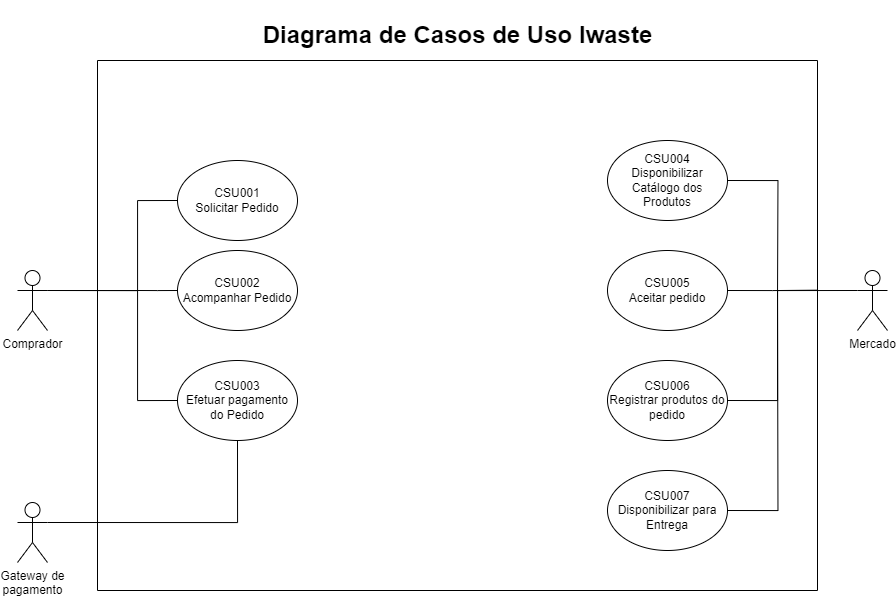

The diagram above was exported from draw.io. Its source (the exported page's mxGraphModel, read from the mxfile embedded in the PNG):
<mxGraphModel dx="1573" dy="627" grid="1" gridSize="10" guides="1" tooltips="1" connect="1" arrows="1" fold="1" page="0" pageScale="1" pageWidth="827" pageHeight="1169" math="0" shadow="0">
  <root>
    <mxCell id="0" />
    <mxCell id="1" parent="0" />
    <mxCell id="FMpKW5nTo7g15AWVZJRR-5" value="&#10;&#10;" style="swimlane;startSize=0;" parent="1" vertex="1">
      <mxGeometry x="-120" y="90" width="720" height="530" as="geometry">
        <mxRectangle x="-120" y="90" width="40" height="40" as="alternateBounds" />
      </mxGeometry>
    </mxCell>
    <mxCell id="FMpKW5nTo7g15AWVZJRR-7" value="CSU001&lt;br style=&quot;border-color: var(--border-color);&quot;&gt;Solicitar Pedido" style="ellipse;whiteSpace=wrap;html=1;" parent="FMpKW5nTo7g15AWVZJRR-5" vertex="1">
      <mxGeometry x="80" y="100" width="120" height="80" as="geometry" />
    </mxCell>
    <mxCell id="iccd_bLqBP1iCjI2eAnO-8" style="edgeStyle=orthogonalEdgeStyle;rounded=0;orthogonalLoop=1;jettySize=auto;html=1;exitX=1;exitY=0.5;exitDx=0;exitDy=0;endArrow=none;endFill=0;" edge="1" parent="FMpKW5nTo7g15AWVZJRR-5" source="FMpKW5nTo7g15AWVZJRR-9">
      <mxGeometry relative="1" as="geometry">
        <mxPoint x="720" y="229.66666666666663" as="targetPoint" />
      </mxGeometry>
    </mxCell>
    <mxCell id="FMpKW5nTo7g15AWVZJRR-9" value="CSU005&lt;br style=&quot;border-color: var(--border-color);&quot;&gt;Aceitar pedido" style="ellipse;whiteSpace=wrap;html=1;" parent="FMpKW5nTo7g15AWVZJRR-5" vertex="1">
      <mxGeometry x="510" y="190" width="120" height="80" as="geometry" />
    </mxCell>
    <mxCell id="FMpKW5nTo7g15AWVZJRR-15" value="CSU003&lt;br style=&quot;border-color: var(--border-color);&quot;&gt;Efetuar pagamento do Pedido" style="ellipse;whiteSpace=wrap;html=1;" parent="FMpKW5nTo7g15AWVZJRR-5" vertex="1">
      <mxGeometry x="80" y="300" width="120" height="80" as="geometry" />
    </mxCell>
    <mxCell id="xr_uCXq_f3FawbIsIcD--6" value="CSU006&lt;br style=&quot;border-color: var(--border-color);&quot;&gt;Registrar produtos do pedido" style="ellipse;whiteSpace=wrap;html=1;" parent="FMpKW5nTo7g15AWVZJRR-5" vertex="1">
      <mxGeometry x="510" y="300" width="120" height="80" as="geometry" />
    </mxCell>
    <mxCell id="iccd_bLqBP1iCjI2eAnO-9" style="edgeStyle=orthogonalEdgeStyle;rounded=0;orthogonalLoop=1;jettySize=auto;html=1;exitX=1;exitY=0.5;exitDx=0;exitDy=0;endArrow=none;endFill=0;" edge="1" parent="FMpKW5nTo7g15AWVZJRR-5" source="xr_uCXq_f3FawbIsIcD--4">
      <mxGeometry relative="1" as="geometry">
        <mxPoint x="680" y="230" as="targetPoint" />
      </mxGeometry>
    </mxCell>
    <mxCell id="xr_uCXq_f3FawbIsIcD--4" value="CSU007&lt;br style=&quot;border-color: var(--border-color);&quot;&gt;Disponibilizar para Entrega" style="ellipse;whiteSpace=wrap;html=1;" parent="FMpKW5nTo7g15AWVZJRR-5" vertex="1">
      <mxGeometry x="510" y="410" width="120" height="80" as="geometry" />
    </mxCell>
    <mxCell id="xr_uCXq_f3FawbIsIcD--9" value="CSU002&lt;br style=&quot;border-color: var(--border-color);&quot;&gt;Acompanhar Pedido" style="ellipse;whiteSpace=wrap;html=1;" parent="FMpKW5nTo7g15AWVZJRR-5" vertex="1">
      <mxGeometry x="80" y="190" width="120" height="80" as="geometry" />
    </mxCell>
    <mxCell id="iccd_bLqBP1iCjI2eAnO-7" style="edgeStyle=orthogonalEdgeStyle;rounded=0;orthogonalLoop=1;jettySize=auto;html=1;exitX=1;exitY=0.5;exitDx=0;exitDy=0;endArrow=none;endFill=0;" edge="1" parent="FMpKW5nTo7g15AWVZJRR-5" source="iccd_bLqBP1iCjI2eAnO-1">
      <mxGeometry relative="1" as="geometry">
        <mxPoint x="680" y="240" as="targetPoint" />
      </mxGeometry>
    </mxCell>
    <mxCell id="iccd_bLqBP1iCjI2eAnO-1" value="CSU004&lt;br&gt;Disponibilizar Catálogo dos Produtos" style="ellipse;whiteSpace=wrap;html=1;" vertex="1" parent="FMpKW5nTo7g15AWVZJRR-5">
      <mxGeometry x="510" y="80" width="120" height="80" as="geometry" />
    </mxCell>
    <mxCell id="FMpKW5nTo7g15AWVZJRR-8" style="edgeStyle=orthogonalEdgeStyle;rounded=0;orthogonalLoop=1;jettySize=auto;html=1;exitX=1;exitY=0.3333333333333333;exitDx=0;exitDy=0;exitPerimeter=0;entryX=0;entryY=0.5;entryDx=0;entryDy=0;endArrow=none;endFill=0;" parent="1" source="FMpKW5nTo7g15AWVZJRR-1" target="FMpKW5nTo7g15AWVZJRR-7" edge="1">
      <mxGeometry relative="1" as="geometry">
        <Array as="points">
          <mxPoint x="-80" y="320" />
          <mxPoint x="-80" y="230" />
        </Array>
      </mxGeometry>
    </mxCell>
    <mxCell id="FMpKW5nTo7g15AWVZJRR-16" style="edgeStyle=orthogonalEdgeStyle;rounded=0;orthogonalLoop=1;jettySize=auto;html=1;exitX=1;exitY=0.3333333333333333;exitDx=0;exitDy=0;exitPerimeter=0;entryX=0;entryY=0.5;entryDx=0;entryDy=0;endArrow=none;endFill=0;" parent="1" source="FMpKW5nTo7g15AWVZJRR-1" target="FMpKW5nTo7g15AWVZJRR-15" edge="1">
      <mxGeometry relative="1" as="geometry">
        <Array as="points">
          <mxPoint x="-80" y="320" />
          <mxPoint x="-80" y="430" />
        </Array>
      </mxGeometry>
    </mxCell>
    <mxCell id="FMpKW5nTo7g15AWVZJRR-1" value="Comprador" style="shape=umlActor;verticalLabelPosition=bottom;verticalAlign=top;html=1;outlineConnect=0;" parent="1" vertex="1">
      <mxGeometry x="-200" y="300" width="30" height="60" as="geometry" />
    </mxCell>
    <mxCell id="FMpKW5nTo7g15AWVZJRR-24" style="edgeStyle=orthogonalEdgeStyle;rounded=0;orthogonalLoop=1;jettySize=auto;html=1;exitX=0;exitY=0.3333333333333333;exitDx=0;exitDy=0;exitPerimeter=0;entryX=1;entryY=0.5;entryDx=0;entryDy=0;endArrow=none;endFill=0;" parent="1" target="xr_uCXq_f3FawbIsIcD--6" edge="1">
      <mxGeometry relative="1" as="geometry">
        <Array as="points">
          <mxPoint x="560" y="320" />
          <mxPoint x="560" y="430" />
        </Array>
        <mxPoint x="640" y="320" as="sourcePoint" />
        <mxPoint x="519.9999999999984" y="430" as="targetPoint" />
      </mxGeometry>
    </mxCell>
    <mxCell id="xr_uCXq_f3FawbIsIcD--11" style="edgeStyle=orthogonalEdgeStyle;rounded=0;orthogonalLoop=1;jettySize=auto;html=1;exitX=0;exitY=0.5;exitDx=0;exitDy=0;endArrow=none;endFill=0;" parent="1" source="xr_uCXq_f3FawbIsIcD--9" edge="1">
      <mxGeometry relative="1" as="geometry">
        <mxPoint x="-80" y="320" as="targetPoint" />
      </mxGeometry>
    </mxCell>
    <mxCell id="RYXTtnhnfFdyobTKO9EB-8" style="edgeStyle=orthogonalEdgeStyle;rounded=0;orthogonalLoop=1;jettySize=auto;html=1;exitX=1;exitY=0.3333333333333333;exitDx=0;exitDy=0;exitPerimeter=0;endArrow=none;endFill=0;entryX=0.5;entryY=1;entryDx=0;entryDy=0;" parent="1" source="FMpKW5nTo7g15AWVZJRR-14" target="FMpKW5nTo7g15AWVZJRR-15" edge="1">
      <mxGeometry relative="1" as="geometry">
        <mxPoint x="-80" y="470" as="targetPoint" />
        <Array as="points">
          <mxPoint x="20" y="552" />
        </Array>
      </mxGeometry>
    </mxCell>
    <mxCell id="FMpKW5nTo7g15AWVZJRR-14" value="Gateway de&lt;br&gt;pagamento" style="shape=umlActor;verticalLabelPosition=bottom;verticalAlign=top;html=1;outlineConnect=0;" parent="1" vertex="1">
      <mxGeometry x="-200" y="532" width="30" height="60" as="geometry" />
    </mxCell>
    <mxCell id="FMpKW5nTo7g15AWVZJRR-3" value="Mercado" style="shape=umlActor;verticalLabelPosition=bottom;verticalAlign=top;html=1;outlineConnect=0;" parent="1" vertex="1">
      <mxGeometry x="640" y="300" width="30" height="60" as="geometry" />
    </mxCell>
    <mxCell id="xr_uCXq_f3FawbIsIcD--12" value="&lt;h1&gt;&lt;b&gt;Diagrama de Casos de Uso Iwaste&lt;/b&gt;&lt;/h1&gt;" style="text;html=1;align=center;verticalAlign=middle;resizable=0;points=[];autosize=1;strokeColor=none;fillColor=none;" parent="1" vertex="1">
      <mxGeometry x="35" y="30" width="410" height="70" as="geometry" />
    </mxCell>
  </root>
</mxGraphModel>